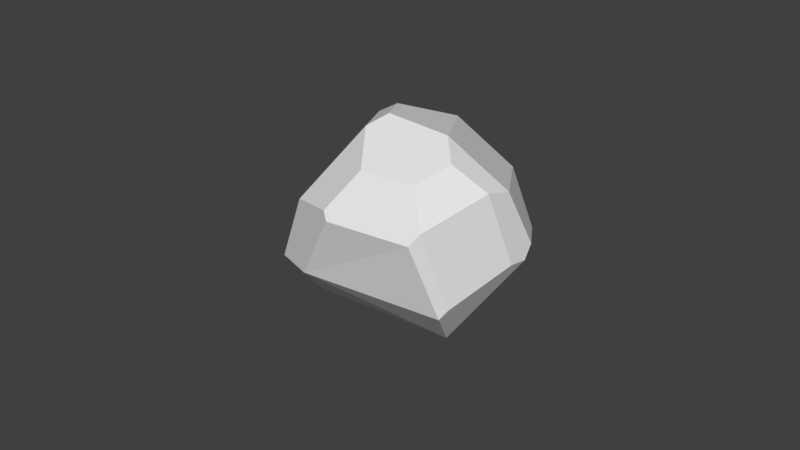 # Source: iwa2.blend  (saved by Blender 2.79.0; exported with 4.5.12 LTS)
import bpy
from mathutils import Matrix  # noqa: F401  (used for matrix-valued properties, if any)

bpy.ops.wm.read_factory_settings(use_empty=True)
scene = bpy.context.scene
scene.name = 'Scene'

# ---- collections
col_collection_1 = bpy.data.collections.new('Collection 1'); scene.collection.children.link(col_collection_1)

# ---- world
world_world = bpy.data.worlds.new('World'); scene.world = world_world
world_world.color = (0.05088, 0.05088, 0.05088)
world_world.use_sun_shadow = False
world_world.sun_shadow_jitter_overblur = 0.0
world_world.cycles.sampling_method = 'MANUAL'

# ---- meshes
me_icosphere = bpy.data.meshes.new('Icosphere')
me_icosphere.from_pydata([(0.0, 0.0, -1.0), (-0.4598, -0.7174, -0.08048), (-0.1631, -0.5019, -0.6739), (0.0787, -0.7353, -0.4472), (-0.0801, -0.8506, -0.1296), (-0.5277, 0.0, -0.6739), (-0.8244, -0.2156, -0.08048), (-0.8338, 0.1867, -0.1296), (-0.675, 0.3021, -0.4472), (0.1472, 0.4531, 0.7055), (0.4854, 0.6988, 0.02925), (0.05268, 0.8506, 0.08525), (-0.1283, 0.7191, 0.4472), (0.8146, 0.2457, 0.02925), (0.4765, -2.98e-08, 0.7055), (0.8253, -0.2128, 0.08525), (-0.2484, -0.6801, 0.4472), (-0.7236, -0.02611, 0.4472), (-0.7939, -0.3094, 0.07916), (-0.5396, -0.6594, 0.07916), (-0.3438, 0.2498, 0.7373), (0.1313, -0.4042, 0.7373), (0.3681, -2.302e-08, 0.7725), (0.1137, 0.35, 0.7725), (0.4178, -0.7479, 0.1644), (0.189, -0.5816, 0.622), (0.002525, -0.7617, 0.4472), (0.125, -0.8506, 0.2023), (0.5307, -0.1113, 0.622), (0.7857, -0.2415, 0.1644), (0.2447, -0.1778, -0.8131), (0.8253, -0.2128, 0.08525), (0.4673, -0.712, 0.06547), (0.1504, -0.712, -0.4472), (0.8146, 0.2457, 0.02925), (0.2447, 0.1778, -0.8131), (0.1504, 0.712, -0.4472), (0.4854, 0.6988, 0.02921), (-0.4559, 0.6036, -0.4472), (-0.1158, 0.8506, -0.1874), (-0.02487, 0.7689, -0.4472), (-0.2069, 0.6367, -0.5863), (-0.4332, 0.6201, 0.4472), (-0.7732, 0.373, 0.1874), (-0.7236, 0.2613, 0.4472), (-0.5416, 0.3935, 0.5863)], [], [(25, 28, 14, 22, 21), (31, 34, 13, 15), (6, 1, 19, 18), (9, 12, 42, 45, 20, 23), (7, 6, 18, 17, 44, 43), (39, 42, 12, 11), (32, 31, 15, 29, 24), (38, 8, 7, 43), (14, 9, 23, 22), (1, 4, 27, 26, 16, 19), (37, 36, 40, 39, 11, 10), (0, 5, 8, 38, 41), (45, 44, 17, 20), (16, 26, 25, 21), (30, 0, 35), (34, 37, 10, 13), (1, 2, 3, 4), (5, 6, 7, 8), (1, 6, 5, 2), (0, 2, 5), (9, 10, 11, 12), (9, 14, 13, 10), (16, 17, 18, 19), (20, 21, 22, 23), (20, 17, 16, 21), (13, 14, 28, 29, 15), (24, 25, 26, 27), (28, 25, 24, 29), (4, 3, 33, 32, 24, 27), (30, 31, 32, 33), (34, 35, 36, 37), (34, 31, 30, 35), (0, 30, 33, 3, 2), (38, 39, 40, 41), (42, 43, 44, 45), (42, 39, 38, 43), (0, 41, 40, 36, 35)])
_uv = me_icosphere.uv_layers.new(name='UVMap')
_uv.uv.foreach_set('vector', [0.4281, 0.2694, 0.3744, 0.1316, 0.3907, 0.09074, 0.414, 0.08414, 0.4479, 0.206, 0.0, 0.0, 0.0, 0.0, 0.0, 0.0, 0.0, 0.0, 0.03327, 0.7873, 0.1516, 0.9215, 0.1057, 0.9353, 0.0232, 0.8416, 0.7318, 0.5116, 0.702, 0.6082, 0.6263, 0.5904, 0.5786, 0.5234, 0.6051, 0.469, 0.7135, 0.4804, 0.4344, 0.704, 0.3744, 0.6479, 0.377, 0.5921, 0.4643, 0.5157, 0.5111, 0.5458, 0.5002, 0.6322, 0.6786, 0.808, 0.6263, 0.5904, 0.702, 0.6082, 0.7318, 0.7323, 0.06335, 0.07546, 0.01223, 0.2514, 0.01223, 0.2514, 0.0, 0.2371, 0.04806, 0.05749, 0.5525, 0.8498, 0.4605, 0.8129, 0.4344, 0.704, 0.5002, 0.6322, 0.8009, 0.6161, 0.7521, 0.7809, 0.7318, 0.7516, 0.7695, 0.6243, 0.6211, 0.4395, 0.52, 0.469, 0.4498, 0.4094, 0.4725, 0.3516, 0.5408, 0.339, 0.6359, 0.4018, 0.9512, 0.8623, 1.0, 0.9507, 0.9728, 0.9888, 0.9036, 1.0, 0.8721, 0.9544, 0.9512, 0.8623, 0.3133, 0.5855, 0.1617, 0.6309, 0.06877, 0.5956, 0.08112, 0.5288, 0.1471, 0.5022, 0.6786, 0.04143, 0.7231, 0.1051, 0.7037, 0.1818, 0.6109, 0.04884, 0.5408, 0.339, 0.4725, 0.3516, 0.4281, 0.2694, 0.4479, 0.206, 0.296, 0.2505, 0.3744, 0.2924, 0.2993, 0.3574, 1.0, 0.6974, 0.9512, 0.8623, 0.9512, 0.8623, 1.0, 0.6974, 0.1516, 0.9215, 0.2801, 0.7651, 0.3133, 0.8731, 0.2446, 0.9568, 0.1617, 0.6309, 0.03327, 0.7873, 0.0, 0.6793, 0.06877, 0.5956, 0.1516, 0.9215, 0.03327, 0.7873, 0.1617, 0.6309, 0.2801, 0.7651, 0.3133, 0.5855, 0.2801, 0.7651, 0.1617, 0.6309, 0.7521, 0.7809, 0.9512, 0.8623, 0.8721, 0.9544, 0.7655, 0.9109, 0.7521, 0.7809, 0.8009, 0.6161, 1.0, 0.6974, 0.9512, 0.8623, 0.5408, 0.339, 0.7037, 0.1818, 0.7231, 0.3177, 0.6359, 0.4018, 0.6109, 0.04884, 0.4479, 0.206, 0.414, 0.08414, 0.5012, 0.0, 0.6109, 0.04884, 0.7037, 0.1818, 0.5408, 0.339, 0.4479, 0.206, 1.0, 0.6974, 0.8009, 0.6161, 0.8265, 0.5863, 0.9633, 0.558, 0.9866, 0.5675, 0.3857, 0.3774, 0.4281, 0.2694, 0.4725, 0.3516, 0.4498, 0.4094, 0.8265, 0.5863, 0.7693, 0.5036, 0.9018, 0.469, 0.9633, 0.558, 0.184, 0.0, 0.2331, 0.0577, 0.223, 0.07003, 0.06335, 0.07546, 0.04806, 0.05749, 0.08064, 0.003515, 0.296, 0.2505, 0.01223, 0.2514, 0.06335, 0.07546, 0.223, 0.07003, 0.03048, 0.3904, 0.2993, 0.3574, 0.2362, 0.4981, 0.08186, 0.5022, 0.03048, 0.3904, 0.01223, 0.2514, 0.296, 0.2505, 0.2993, 0.3574, 0.3744, 0.2924, 0.296, 0.2505, 0.223, 0.07003, 0.2331, 0.0577, 0.3204, 0.1179, 0.5525, 0.8498, 0.6786, 0.808, 0.6637, 0.8777, 0.5962, 0.9001, 0.6263, 0.5904, 0.5002, 0.6322, 0.5111, 0.5458, 0.5786, 0.5234, 0.6263, 0.5904, 0.6786, 0.808, 0.5525, 0.8498, 0.5002, 0.6322, 0.3744, 0.2924, 0.3177, 0.4538, 0.2618, 0.5022, 0.2362, 0.4981, 0.2993, 0.3574])
me_icosphere.use_remesh_preserve_volume = False
me_icosphere.use_remesh_preserve_attributes = False
me_icosphere.use_mirror_vertex_groups = False
me_icosphere.update()

# ---- objects
ob_icosphere = bpy.data.objects.new('Icosphere', me_icosphere)

# ---- transforms, parenting, visibility, modifiers, constraints
ob_icosphere.location = (0.0, 0.0, 0.0)
ob_icosphere.rotation_euler = (-1.172, 0.6826, -0.6805)
ob_icosphere.lineart.crease_threshold = 0.0

# ---- collection membership
col_collection_1.objects.link(ob_icosphere)

# ---- scene / render settings (as saved in the file)
scene.frame_start = 1; scene.frame_end = 250; scene.frame_set(1)
scene.render.engine = 'BLENDER_EEVEE_NEXT'
scene.render.resolution_percentage = 50
scene.render.dither_intensity = 0.0
scene.cycles.use_denoising = False
scene.cycles.samples = 128
scene.cycles.sampling_pattern = 'TABULATED_SOBOL'
scene.cycles.use_adaptive_sampling = False
scene.cycles.use_light_tree = False
scene.cycles.blur_glossy = 0.0
scene.cycles.sample_clamp_indirect = 0.0
scene.view_settings.view_transform = 'Standard'
bpy.context.view_layer.update()

# ---- added for rendering (the .blend has no active camera and no usable light): camera, sun
cam_auto = bpy.data.cameras.new('AutoCamera')
cam_auto.lens = 50.0
cam_auto.sensor_width = 36.0
cam_auto.clip_end = 1000.0
ob_auto_camera = bpy.data.objects.new('AutoCamera', cam_auto)
scene.collection.objects.link(ob_auto_camera)
ob_auto_camera.location = (4.43034, -5.48645, 3.58479)
ob_auto_camera.rotation_euler = (1.09748, -7.21219e-08, 0.694738)
scene.camera = ob_auto_camera
light_auto_sun = bpy.data.lights.new('AutoSun', 'SUN')
light_auto_sun.energy = 3.0
light_auto_sun.angle = 0.0523599
ob_auto_sun = bpy.data.objects.new('AutoSun', light_auto_sun)
scene.collection.objects.link(ob_auto_sun)
ob_auto_sun.rotation_euler = (0.872665, 0.174533, 0.523599)
bpy.context.view_layer.update()
